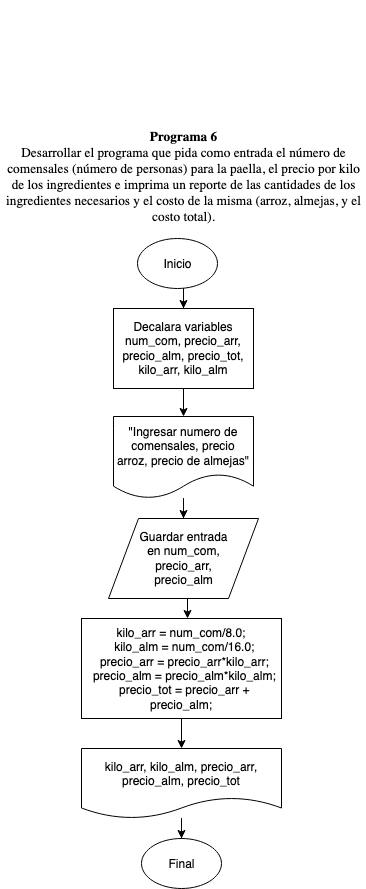

The diagram above was exported from draw.io. Its source (the exported page's mxGraphModel, read from the mxfile embedded in the PNG):
<mxGraphModel dx="946" dy="1657" grid="1" gridSize="10" guides="1" tooltips="1" connect="1" arrows="1" fold="1" page="1" pageScale="1" pageWidth="850" pageHeight="1100" math="0" shadow="0">
  <root>
    <mxCell id="0" />
    <mxCell id="1" parent="0" />
    <mxCell id="tqjpd6KlClGjDnbt1016-10" value="" style="edgeStyle=orthogonalEdgeStyle;rounded=0;orthogonalLoop=1;jettySize=auto;html=1;" edge="1" parent="1" target="tqjpd6KlClGjDnbt1016-5">
      <mxGeometry relative="1" as="geometry">
        <mxPoint x="196" y="60" as="sourcePoint" />
      </mxGeometry>
    </mxCell>
    <mxCell id="tqjpd6KlClGjDnbt1016-1" value="Inicio" style="ellipse;whiteSpace=wrap;html=1;" vertex="1" parent="1">
      <mxGeometry x="150" y="10" width="80" height="50" as="geometry" />
    </mxCell>
    <mxCell id="tqjpd6KlClGjDnbt1016-3" value="Final" style="ellipse;whiteSpace=wrap;html=1;" vertex="1" parent="1">
      <mxGeometry x="154" y="610" width="80" height="50" as="geometry" />
    </mxCell>
    <mxCell id="tqjpd6KlClGjDnbt1016-13" value="" style="edgeStyle=orthogonalEdgeStyle;rounded=0;orthogonalLoop=1;jettySize=auto;html=1;" edge="1" parent="1">
      <mxGeometry relative="1" as="geometry">
        <mxPoint x="200" y="370" as="sourcePoint" />
        <mxPoint x="200" y="390" as="targetPoint" />
      </mxGeometry>
    </mxCell>
    <mxCell id="tqjpd6KlClGjDnbt1016-4" value="&lt;div&gt;Guardar entrada &lt;br&gt;&lt;/div&gt;&lt;div&gt;en num_com, &lt;br&gt;&lt;/div&gt;&lt;div&gt;precio_arr, &lt;br&gt;&lt;/div&gt;&lt;div&gt;precio_alm&lt;br&gt;&lt;/div&gt;" style="shape=parallelogram;perimeter=parallelogramPerimeter;whiteSpace=wrap;html=1;" vertex="1" parent="1">
      <mxGeometry x="121" y="290" width="150" height="80" as="geometry" />
    </mxCell>
    <mxCell id="tqjpd6KlClGjDnbt1016-11" value="" style="edgeStyle=orthogonalEdgeStyle;rounded=0;orthogonalLoop=1;jettySize=auto;html=1;" edge="1" parent="1" source="tqjpd6KlClGjDnbt1016-5" target="tqjpd6KlClGjDnbt1016-6">
      <mxGeometry relative="1" as="geometry" />
    </mxCell>
    <mxCell id="tqjpd6KlClGjDnbt1016-5" value="Decalara variables num_com, precio_arr, precio_alm, precio_tot, kilo_arr, kilo_alm" style="rounded=0;whiteSpace=wrap;html=1;" vertex="1" parent="1">
      <mxGeometry x="126" y="80" width="140" height="80" as="geometry" />
    </mxCell>
    <mxCell id="tqjpd6KlClGjDnbt1016-12" value="" style="edgeStyle=orthogonalEdgeStyle;rounded=0;orthogonalLoop=1;jettySize=auto;html=1;" edge="1" parent="1" source="tqjpd6KlClGjDnbt1016-6" target="tqjpd6KlClGjDnbt1016-4">
      <mxGeometry relative="1" as="geometry" />
    </mxCell>
    <mxCell id="tqjpd6KlClGjDnbt1016-6" value="&quot;Ingresar numero de comensales, precio arroz, precio de almejas&quot;" style="shape=document;whiteSpace=wrap;html=1;boundedLbl=1;" vertex="1" parent="1">
      <mxGeometry x="126" y="188" width="140" height="82" as="geometry" />
    </mxCell>
    <mxCell id="tqjpd6KlClGjDnbt1016-14" value="" style="edgeStyle=orthogonalEdgeStyle;rounded=0;orthogonalLoop=1;jettySize=auto;html=1;" edge="1" parent="1" source="tqjpd6KlClGjDnbt1016-8" target="tqjpd6KlClGjDnbt1016-9">
      <mxGeometry relative="1" as="geometry" />
    </mxCell>
    <mxCell id="tqjpd6KlClGjDnbt1016-8" value="kilo_arr = num_com/8.0;&lt;br&gt;&amp;nbsp; kilo_alm = num_com/16.0;&lt;br&gt;&amp;nbsp; precio_arr = precio_arr*kilo_arr;&lt;br&gt;&amp;nbsp; precio_alm = precio_alm*kilo_alm;&lt;br&gt;&amp;nbsp; precio_tot = precio_arr + precio_alm;" style="rounded=0;whiteSpace=wrap;html=1;" vertex="1" parent="1">
      <mxGeometry x="94" y="390" width="200" height="100" as="geometry" />
    </mxCell>
    <mxCell id="tqjpd6KlClGjDnbt1016-15" value="" style="edgeStyle=orthogonalEdgeStyle;rounded=0;orthogonalLoop=1;jettySize=auto;html=1;" edge="1" parent="1" source="tqjpd6KlClGjDnbt1016-9" target="tqjpd6KlClGjDnbt1016-3">
      <mxGeometry relative="1" as="geometry" />
    </mxCell>
    <mxCell id="tqjpd6KlClGjDnbt1016-9" value="kilo_arr, kilo_alm, precio_arr, precio_alm, precio_tot" style="shape=document;whiteSpace=wrap;html=1;boundedLbl=1;" vertex="1" parent="1">
      <mxGeometry x="94" y="520" width="200" height="70" as="geometry" />
    </mxCell>
    <mxCell id="tqjpd6KlClGjDnbt1016-21" value="&lt;br&gt;&lt;br&gt;&#09;&lt;br&gt;&#09;&#09;&lt;br&gt;&#09;&#09;&lt;br&gt;&#09;&lt;br&gt;&#09;&lt;br&gt;&#09;&#09;&lt;div class=&quot;page&quot; title=&quot;Page 1&quot;&gt;&lt;br&gt;&#09;&#09;&#09;&lt;div class=&quot;layoutArea&quot;&gt;&lt;br&gt;&#09;&#09;&#09;&#09;&lt;div class=&quot;column&quot;&gt;&lt;span style=&quot;font-size: 10.000000pt ; font-family: &amp;#34;arialmt&amp;#34;&quot;&gt;&lt;b&gt;Programa 6&lt;/b&gt;&lt;br&gt;&lt;/span&gt;&lt;/div&gt;&lt;div class=&quot;column&quot;&gt;&lt;span style=&quot;font-size: 10.000000pt ; font-family: &amp;#34;arialmt&amp;#34;&quot;&gt;Desarrollar el programa que pida como entrada el número de comensales (número de personas) para la paella, el precio por kilo de los ingredientes e imprima un reporte de las cantidades de los ingredientes necesarios y el costo de la misma (arroz, almejas, y el costo total).&lt;br&gt;&lt;/span&gt;&lt;br&gt;&#09;&#09;&#09;&#09;&#09;&#09;&lt;br&gt;&#09;&#09;&#09;&#09;&lt;/div&gt;&lt;br&gt;&#09;&#09;&#09;&lt;/div&gt;&lt;br&gt;&#09;&#09;&lt;/div&gt;&lt;br&gt;&#09;" style="text;html=1;strokeColor=none;fillColor=none;align=center;verticalAlign=middle;whiteSpace=wrap;rounded=0;" vertex="1" parent="1">
      <mxGeometry x="13.5" y="-90" width="365" height="20" as="geometry" />
    </mxCell>
  </root>
</mxGraphModel>